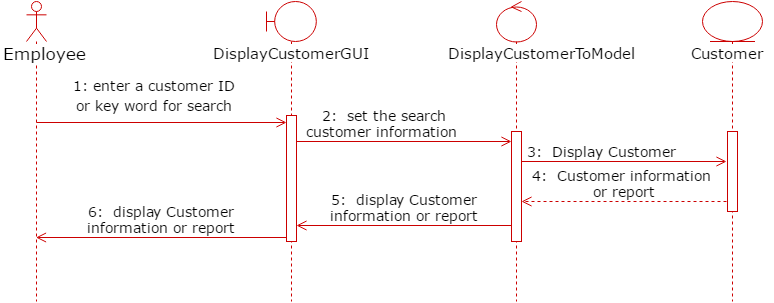

The diagram above was exported from draw.io. Its source (the exported page's mxGraphModel, read from the mxfile embedded in the PNG):
<mxGraphModel dx="876" dy="408" grid="1" gridSize="10" guides="1" tooltips="1" connect="1" arrows="1" fold="1" page="1" pageScale="1" pageWidth="826" pageHeight="1169" background="#ffffff" math="0" shadow="0">
  <root>
    <mxCell id="0" />
    <mxCell id="1" parent="0" />
    <mxCell id="2" value="" style="shape=umlLifeline;participant=umlBoundary;perimeter=lifelinePerimeter;whiteSpace=wrap;html=1;container=1;collapsible=0;recursiveResize=0;verticalAlign=top;spacingTop=36;labelBackgroundColor=#ffffff;outlineConnect=0;fillColor=none;fontFamily=Verdana;fontSize=11;align=center;strokeColor=#CC0000;" parent="1" vertex="1">
      <mxGeometry x="310" y="370" width="50" height="300" as="geometry" />
    </mxCell>
    <mxCell id="3" value="" style="html=1;points=[];perimeter=orthogonalPerimeter;labelBackgroundColor=#FFFFFF;fillColor=#ffffff;fontFamily=Verdana;fontSize=15;align=center;strokeColor=#CC0000;" parent="2" vertex="1">
      <mxGeometry x="20" y="114" width="10" height="126" as="geometry" />
    </mxCell>
    <mxCell id="4" value="" style="shape=umlLifeline;participant=umlActor;perimeter=lifelinePerimeter;whiteSpace=wrap;html=1;container=1;collapsible=0;recursiveResize=0;verticalAlign=top;spacingTop=36;labelBackgroundColor=#ffffff;outlineConnect=0;fillColor=none;fontFamily=Verdana;fontSize=11;align=center;strokeColor=#CC0000;" parent="1" vertex="1">
      <mxGeometry x="70" y="370" width="20" height="300" as="geometry" />
    </mxCell>
    <mxCell id="5" value="&lt;font style=&quot;font-size: 14px&quot;&gt;1: enter a customer ID&amp;nbsp;&lt;/font&gt;&lt;div&gt;&lt;font style=&quot;font-size: 14px&quot;&gt;or key word for search&lt;/font&gt;&lt;span style=&quot;font-size: 14px&quot;&gt;&amp;nbsp;&lt;/span&gt;&lt;/div&gt;" style="html=1;verticalAlign=bottom;startArrow=none;startFill=0;endArrow=open;startSize=6;endSize=8;fontFamily=Verdana;fontSize=17;strokeColor=#CC0000;" parent="4" edge="1">
      <mxGeometry x="-0.04" y="6" width="80" relative="1" as="geometry">
        <mxPoint x="10" y="121" as="sourcePoint" />
        <mxPoint x="260" y="121" as="targetPoint" />
        <mxPoint as="offset" />
      </mxGeometry>
    </mxCell>
    <mxCell id="6" value="" style="shape=umlLifeline;participant=umlEntity;perimeter=lifelinePerimeter;whiteSpace=wrap;html=1;container=1;collapsible=0;recursiveResize=0;verticalAlign=top;spacingTop=36;labelBackgroundColor=#ffffff;outlineConnect=0;fillColor=none;fontFamily=Verdana;fontSize=11;align=center;strokeColor=#CC0000;" parent="1" vertex="1">
      <mxGeometry x="746" y="370" width="60" height="300" as="geometry" />
    </mxCell>
    <mxCell id="7" value="" style="html=1;points=[];perimeter=orthogonalPerimeter;labelBackgroundColor=#FFFFFF;fillColor=#ffffff;fontFamily=Verdana;fontSize=15;align=center;strokeColor=#CC0000;" parent="6" vertex="1">
      <mxGeometry x="25" y="130" width="10" height="80" as="geometry" />
    </mxCell>
    <mxCell id="8" value="" style="shape=umlLifeline;participant=umlControl;perimeter=lifelinePerimeter;whiteSpace=wrap;html=1;container=1;collapsible=0;recursiveResize=0;verticalAlign=top;spacingTop=36;labelBackgroundColor=#ffffff;outlineConnect=0;fillColor=none;fontFamily=Verdana;fontSize=11;align=center;strokeColor=#CC0000;" parent="1" vertex="1">
      <mxGeometry x="540" y="370" width="40" height="300" as="geometry" />
    </mxCell>
    <mxCell id="9" value="" style="html=1;points=[];perimeter=orthogonalPerimeter;labelBackgroundColor=#FFFFFF;fillColor=#ffffff;fontFamily=Verdana;fontSize=15;align=center;strokeColor=#CC0000;" parent="8" vertex="1">
      <mxGeometry x="15" y="130" width="10" height="110" as="geometry" />
    </mxCell>
    <mxCell id="10" value="Employee" style="text;html=1;resizable=0;points=[];autosize=1;align=left;verticalAlign=top;spacingTop=-4;fontSize=17;fontFamily=Verdana;fillColor=none;strokeColor=none;labelBackgroundColor=#FFFFFF;" parent="1" vertex="1">
      <mxGeometry x="45" y="410" width="70" height="10" as="geometry" />
    </mxCell>
    <mxCell id="11" value="DisplayCustomerGUI" style="text;html=1;resizable=0;points=[];autosize=1;align=left;verticalAlign=top;spacingTop=-4;fontSize=15;fontFamily=Verdana;fillColor=none;strokeColor=none;labelBackgroundColor=#FFFFFF;" parent="1" vertex="1">
      <mxGeometry x="255" y="410" width="170" height="20" as="geometry" />
    </mxCell>
    <mxCell id="12" value="DisplayCustomerToModel" style="text;html=1;resizable=0;points=[];autosize=1;align=left;verticalAlign=top;spacingTop=-4;fontSize=15;fontFamily=Verdana;fillColor=none;strokeColor=none;labelBackgroundColor=#FFFFFF;" parent="1" vertex="1">
      <mxGeometry x="490" y="410" width="200" height="20" as="geometry" />
    </mxCell>
    <mxCell id="13" value="2: &amp;nbsp;set the search&lt;div&gt;customer information&amp;nbsp;&lt;/div&gt;" style="html=1;verticalAlign=bottom;startArrow=none;startFill=0;endArrow=open;startSize=8;endSize=8;fontFamily=Verdana;fontSize=14;strokeColor=#CC0000;" parent="1" target="9" edge="1">
      <mxGeometry x="-20" y="10" width="80" as="geometry">
        <mxPoint x="340" y="510" as="sourcePoint" />
        <mxPoint x="556" y="510" as="targetPoint" />
        <mxPoint x="-20" as="offset" />
      </mxGeometry>
    </mxCell>
    <mxCell id="14" value="3: &amp;nbsp;Display Customer&amp;nbsp;&lt;br&gt;" style="html=1;verticalAlign=bottom;startArrow=none;startFill=0;endArrow=open;startSize=8;endSize=8;fontFamily=Verdana;fontSize=14;strokeColor=#CC0000;" parent="1" edge="1">
      <mxGeometry x="205" y="30" width="80" as="geometry">
        <mxPoint x="565" y="530" as="sourcePoint" />
        <mxPoint x="770" y="530" as="targetPoint" />
        <mxPoint x="-20" as="offset" />
      </mxGeometry>
    </mxCell>
    <mxCell id="15" value="4: &amp;nbsp;Customer information&amp;nbsp;&lt;div&gt;or report&lt;/div&gt;" style="html=1;verticalAlign=bottom;endArrow=open;dashed=1;endSize=8;fontFamily=Verdana;fontSize=14;strokeColor=#CC0000;" parent="1" target="9" edge="1">
      <mxGeometry x="565" y="570" as="geometry">
        <mxPoint x="770" y="570" as="sourcePoint" />
        <mxPoint x="690" y="570" as="targetPoint" />
      </mxGeometry>
    </mxCell>
    <mxCell id="16" value="&lt;div&gt;5: &amp;nbsp;display Customer&amp;nbsp;&lt;/div&gt;&lt;div&gt;information or report&amp;nbsp;&lt;/div&gt;" style="html=1;verticalAlign=bottom;startArrow=none;startFill=0;endArrow=open;startSize=8;endSize=8;fontFamily=Verdana;fontSize=14;strokeColor=#CC0000;" parent="1" source="9" edge="1">
      <mxGeometry x="-20" y="10" width="80" as="geometry">
        <mxPoint x="490" y="594" as="sourcePoint" />
        <mxPoint x="340" y="594" as="targetPoint" />
        <mxPoint x="3" as="offset" />
      </mxGeometry>
    </mxCell>
    <mxCell id="17" value="&lt;div&gt;6: &amp;nbsp;display Customer&amp;nbsp;&lt;/div&gt;&lt;div&gt;information or report&amp;nbsp;&lt;/div&gt;" style="html=1;verticalAlign=bottom;startArrow=none;startFill=0;endArrow=open;startSize=8;endSize=8;fontFamily=Verdana;fontSize=14;strokeColor=#CC0000;" parent="1" target="4" edge="1">
      <mxGeometry x="-245" y="22" width="80" as="geometry">
        <mxPoint x="330" y="606" as="sourcePoint" />
        <mxPoint x="115" y="606" as="targetPoint" />
        <mxPoint x="3" as="offset" />
      </mxGeometry>
    </mxCell>
    <mxCell id="18" value="Customer" style="text;html=1;resizable=0;points=[];autosize=1;align=center;verticalAlign=top;spacingTop=-4;fontSize=15;fontFamily=Verdana;fillColor=none;strokeColor=none;labelBackgroundColor=#FFFFFF;" parent="1" vertex="1">
      <mxGeometry x="726" y="410" width="90" height="20" as="geometry" />
    </mxCell>
  </root>
</mxGraphModel>